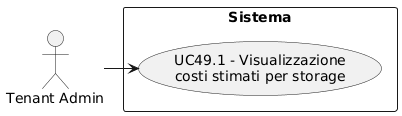

The diagram above was rendered by PlantUML. Its source (embedded in the PNG):
@startuml
skinparam wrapWidth 200
skinparam MaxMessageSize 150
top to bottom direction
skinparam packageStyle rectangle

actor "Tenant Admin" as CA_tenant_adm

rectangle "Sistema" {
    usecase "UC49.1 - Visualizzazione costi stimati per storage" as visualizzazione_costi_storage
}

CA_tenant_adm -right-> visualizzazione_costi_storage
@enduml